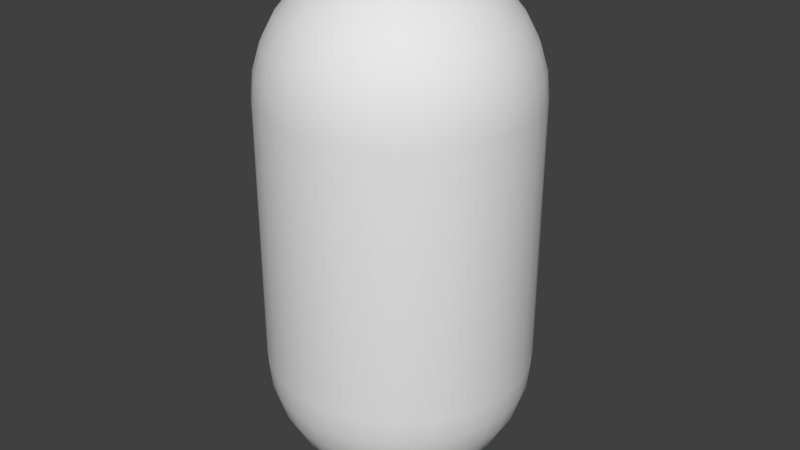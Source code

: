 # Source: capsule.blend  (saved by Blender 2.74.0; exported with 4.5.12 LTS)
import bpy
from mathutils import Matrix  # noqa: F401  (used for matrix-valued properties, if any)

bpy.ops.wm.read_factory_settings(use_empty=True)
scene = bpy.context.scene
scene.name = 'Scene'

# ---- collections
col_collection_1 = bpy.data.collections.new('Collection 1'); scene.collection.children.link(col_collection_1)

# ---- world
world_world = bpy.data.worlds.new('World'); scene.world = world_world
world_world.color = (0.05088, 0.05088, 0.05088)
world_world.use_sun_shadow = False
world_world.sun_shadow_jitter_overblur = 0.0
world_world.cycles.sampling_method = 'MANUAL'
world_world.cycles.sample_map_resolution = 256

# ---- meshes
me_sphere = bpy.data.meshes.new('Sphere')
me_sphere.from_pydata([(-1.0, 0.0, -1.0), (-0.9808, 0.0, -1.195), (-0.9239, 0.0, -1.383), (-0.8315, 0.0, -1.556), (-0.7071, 0.0, -1.707), (-0.5556, 0.0, -1.831), (-0.3827, 0.0, -1.924), (-0.1951, 0.0, -1.981), (-0.9808, 0.1951, -1.0), (-0.9619, 0.1913, -1.195), (-0.9061, 0.1802, -1.383), (-0.8155, 0.1622, -1.556), (-0.6935, 0.1379, -1.707), (-0.5449, 0.1084, -1.831), (-0.3753, 0.07466, -1.924), (-0.1913, 0.03806, -1.981), (-0.9239, 0.3827, -1.0), (-0.9061, 0.3753, -1.195), (-0.8536, 0.3536, -1.383), (-0.7682, 0.3182, -1.556), (-0.6533, 0.2706, -1.707), (-0.5133, 0.2126, -1.831), (-0.3536, 0.1464, -1.924), (-0.1802, 0.07466, -1.981), (-0.8315, 0.5556, -1.0), (-0.8155, 0.5449, -1.195), (-0.7682, 0.5133, -1.383), (-0.6913, 0.4619, -1.556), (-0.5879, 0.3928, -1.707), (-0.4619, 0.3087, -1.831), (-0.3182, 0.2126, -1.924), (-0.1622, 0.1084, -1.981), (-0.7071, 0.7071, -1.0), (-0.6935, 0.6935, -1.195), (-0.6533, 0.6533, -1.383), (-0.5879, 0.5879, -1.556), (-0.5, 0.5, -1.707), (-0.3928, 0.3928, -1.831), (-0.2706, 0.2706, -1.924), (-0.1379, 0.1379, -1.981), (-0.5556, 0.8315, -1.0), (-0.5449, 0.8155, -1.195), (-0.5133, 0.7682, -1.383), (-0.4619, 0.6913, -1.556), (-0.3928, 0.5879, -1.707), (-0.3087, 0.4619, -1.831), (-0.2126, 0.3182, -1.924), (-0.1084, 0.1622, -1.981), (-0.3827, 0.9239, -1.0), (-0.3753, 0.9061, -1.195), (-0.3536, 0.8536, -1.383), (-0.3182, 0.7682, -1.556), (-0.2706, 0.6533, -1.707), (-0.2126, 0.5133, -1.831), (-0.1464, 0.3536, -1.924), (-0.07466, 0.1802, -1.981), (-0.1951, 0.9808, -1.0), (-0.1913, 0.9619, -1.195), (-0.1802, 0.9061, -1.383), (-0.1622, 0.8155, -1.556), (-0.1379, 0.6935, -1.707), (-0.1084, 0.5449, -1.831), (-0.07466, 0.3753, -1.924), (-0.03806, 0.1913, -1.981), (3.788e-07, 1.0, -1.0), (3.937e-07, 0.9808, -1.195), (2.298e-07, 0.9239, -1.383), (3.341e-07, 0.8315, -1.556), (3.192e-07, 0.7071, -1.707), (3.415e-07, 0.5556, -1.831), (3.043e-07, 0.3827, -1.924), (3.08e-07, 0.1951, -1.981), (0.1951, 0.9808, -1.0), (0.1913, 0.9619, -1.195), (0.1802, 0.9061, -1.383), (0.1622, 0.8155, -1.556), (0.138, 0.6935, -1.707), (0.1084, 0.5449, -1.831), (0.07466, 0.3753, -1.924), (0.03806, 0.1913, -1.981), (0.3827, 0.9239, -1.0), (0.3753, 0.9061, -1.195), (0.3536, 0.8536, -1.383), (0.3182, 0.7682, -1.556), (0.2706, 0.6533, -1.707), (0.2126, 0.5133, -1.831), (0.1464, 0.3536, -1.924), (0.07466, 0.1802, -1.981), (0.5556, 0.8315, -1.0), (0.5449, 0.8155, -1.195), (0.5133, 0.7682, -1.383), (0.4619, 0.6913, -1.556), (0.3928, 0.5879, -1.707), (0.3087, 0.4619, -1.831), (0.2126, 0.3182, -1.924), (0.1084, 0.1622, -1.981), (0.7071, 0.7071, -1.0), (0.6935, 0.6935, -1.195), (0.6533, 0.6533, -1.383), (0.5879, 0.5879, -1.556), (0.5, 0.5, -1.707), (0.3928, 0.3928, -1.831), (0.2706, 0.2706, -1.924), (0.138, 0.1379, -1.981), (0.8315, 0.5556, -1.0), (0.8155, 0.5449, -1.195), (0.7682, 0.5133, -1.383), (0.6913, 0.4619, -1.556), (0.5879, 0.3928, -1.707), (0.4619, 0.3087, -1.831), (0.3182, 0.2126, -1.924), (0.1622, 0.1084, -1.981), (0.9239, 0.3827, -1.0), (0.9061, 0.3753, -1.195), (0.8536, 0.3536, -1.383), (0.7682, 0.3182, -1.556), (0.6533, 0.2706, -1.707), (0.5133, 0.2126, -1.831), (0.3536, 0.1464, -1.924), (0.1802, 0.07466, -1.981), (0.9808, 0.1951, -1.0), (0.9619, 0.1913, -1.195), (0.9061, 0.1802, -1.383), (0.8155, 0.1622, -1.556), (0.6935, 0.1379, -1.707), (0.5449, 0.1084, -1.831), (0.3753, 0.07466, -1.924), (0.1913, 0.03806, -1.981), (1.0, -1.003e-07, -1.0), (0.9808, -8.544e-08, -1.195), (0.9239, 6.357e-08, -1.383), (0.8315, -8.544e-08, -1.556), (0.7071, -2.584e-08, -1.707), (0.5556, -1.094e-08, -1.831), (0.3827, 3.964e-09, -1.924), (0.1951, 3.964e-09, -1.981), (0.9808, -0.1951, -1.0), (0.9619, -0.1913, -1.195), (0.9061, -0.1802, -1.383), (0.8155, -0.1622, -1.556), (0.6935, -0.1379, -1.707), (0.5449, -0.1084, -1.831), (0.3753, -0.07466, -1.924), (0.1913, -0.03806, -1.981), (0.9239, -0.3827, -1.0), (0.9061, -0.3753, -1.195), (0.8536, -0.3536, -1.383), (0.7682, -0.3182, -1.556), (0.6533, -0.2706, -1.707), (0.5133, -0.2126, -1.831), (0.3536, -0.1464, -1.924), (0.1802, -0.07466, -1.981), (0.8315, -0.5556, -1.0), (0.8155, -0.5449, -1.195), (0.7682, -0.5133, -1.383), (0.6913, -0.4619, -1.556), (0.5879, -0.3928, -1.707), (0.4619, -0.3087, -1.831), (0.3182, -0.2126, -1.924), (0.1622, -0.1084, -1.981), (0.7071, -0.7071, -1.0), (0.6935, -0.6935, -1.195), (0.6533, -0.6533, -1.383), (0.5879, -0.5879, -1.556), (0.5, -0.5, -1.707), (0.3928, -0.3928, -1.831), (0.2706, -0.2706, -1.924), (0.1379, -0.1379, -1.981), (0.5556, -0.8315, -1.0), (0.5449, -0.8155, -1.195), (0.5133, -0.7682, -1.383), (0.4619, -0.6913, -1.556), (0.3928, -0.5879, -1.707), (0.3087, -0.4619, -1.831), (0.2126, -0.3182, -1.924), (0.1084, -0.1622, -1.981), (3.258e-07, 0.0, -2.0), (0.3827, -0.9239, -1.0), (0.3753, -0.9061, -1.195), (0.3536, -0.8536, -1.383), (0.3182, -0.7682, -1.556), (0.2706, -0.6533, -1.707), (0.2126, -0.5133, -1.831), (0.1464, -0.3536, -1.924), (0.07466, -0.1802, -1.981), (0.1951, -0.9808, -1.0), (0.1913, -0.9619, -1.195), (0.1802, -0.9061, -1.383), (0.1622, -0.8155, -1.556), (0.1379, -0.6935, -1.707), (0.1084, -0.5449, -1.831), (0.07466, -0.3753, -1.924), (0.03806, -0.1913, -1.981), (1.404e-07, -1.0, -1.0), (9.567e-08, -0.9808, -1.195), (3.192e-07, -0.9239, -1.383), (1.404e-07, -0.8315, -1.556), (1.851e-07, -0.7071, -1.707), (2.596e-07, -0.5556, -1.831), (2.521e-07, -0.3827, -1.924), (3.155e-07, -0.1951, -1.981), (-0.1951, -0.9808, -1.0), (-0.1913, -0.9619, -1.195), (-0.1802, -0.9061, -1.383), (-0.1622, -0.8155, -1.556), (-0.1379, -0.6935, -1.707), (-0.1084, -0.5449, -1.831), (-0.07466, -0.3753, -1.924), (-0.03806, -0.1913, -1.981), (-0.3827, -0.9239, -1.0), (-0.3753, -0.9061, -1.195), (-0.3536, -0.8536, -1.383), (-0.3182, -0.7682, -1.556), (-0.2706, -0.6533, -1.707), (-0.2126, -0.5133, -1.831), (-0.1464, -0.3536, -1.924), (-0.07466, -0.1802, -1.981), (-0.5556, -0.8315, -1.0), (-0.5449, -0.8155, -1.195), (-0.5133, -0.7682, -1.383), (-0.4619, -0.6913, -1.556), (-0.3928, -0.5879, -1.707), (-0.3087, -0.4619, -1.831), (-0.2126, -0.3182, -1.924), (-0.1084, -0.1622, -1.981), (-0.7071, -0.7071, -1.0), (-0.6935, -0.6935, -1.195), (-0.6533, -0.6533, -1.383), (-0.5879, -0.5879, -1.556), (-0.5, -0.5, -1.707), (-0.3928, -0.3928, -1.831), (-0.2706, -0.2706, -1.924), (-0.1379, -0.1379, -1.981), (-0.8315, -0.5556, -1.0), (-0.8155, -0.5449, -1.195), (-0.7682, -0.5133, -1.383), (-0.6913, -0.4619, -1.556), (-0.5879, -0.3928, -1.707), (-0.4619, -0.3087, -1.831), (-0.3182, -0.2126, -1.924), (-0.1622, -0.1084, -1.981), (-0.9239, -0.3827, -1.0), (-0.9061, -0.3753, -1.195), (-0.8536, -0.3536, -1.383), (-0.7682, -0.3182, -1.556), (-0.6533, -0.2706, -1.707), (-0.5133, -0.2126, -1.831), (-0.3536, -0.1464, -1.924), (-0.1802, -0.07466, -1.981), (-0.9808, -0.1951, -1.0), (-0.9619, -0.1913, -1.195), (-0.9061, -0.1802, -1.383), (-0.8155, -0.1622, -1.556), (-0.6935, -0.1379, -1.707), (-0.5449, -0.1084, -1.831), (-0.3753, -0.07466, -1.924), (-0.1913, -0.03806, -1.981), (-0.1951, -2.94e-07, 1.981), (-0.3827, -2.94e-07, 1.924), (-0.5556, -2.94e-07, 1.831), (-0.7071, -2.94e-07, 1.707), (-0.8315, -2.94e-07, 1.556), (-0.9239, -2.94e-07, 1.383), (-0.9808, -2.94e-07, 1.195), (-1.0, -2.94e-07, 1.0), (-0.1913, 0.03806, 1.981), (-0.3753, 0.07466, 1.924), (-0.5449, 0.1084, 1.831), (-0.6935, 0.1379, 1.707), (-0.8155, 0.1622, 1.556), (-0.9061, 0.1802, 1.383), (-0.9619, 0.1913, 1.195), (-0.9808, 0.1951, 1.0), (-0.1802, 0.07466, 1.981), (-0.3536, 0.1464, 1.924), (-0.5133, 0.2126, 1.831), (-0.6533, 0.2706, 1.707), (-0.7682, 0.3182, 1.556), (-0.8536, 0.3536, 1.383), (-0.9061, 0.3753, 1.195), (-0.9239, 0.3827, 1.0), (-0.1622, 0.1084, 1.981), (-0.3182, 0.2126, 1.924), (-0.4619, 0.3087, 1.831), (-0.5879, 0.3928, 1.707), (-0.6913, 0.4619, 1.556), (-0.7682, 0.5133, 1.383), (-0.8155, 0.5449, 1.195), (-0.8315, 0.5556, 1.0), (-0.1379, 0.1379, 1.981), (-0.2706, 0.2706, 1.924), (-0.3928, 0.3928, 1.831), (-0.5, 0.5, 1.707), (-0.5879, 0.5879, 1.556), (-0.6533, 0.6533, 1.383), (-0.6935, 0.6935, 1.195), (-0.7071, 0.7071, 1.0), (-0.1084, 0.1622, 1.981), (-0.2126, 0.3182, 1.924), (-0.3087, 0.4619, 1.831), (-0.3928, 0.5879, 1.707), (-0.4619, 0.6913, 1.556), (-0.5133, 0.7682, 1.383), (-0.5449, 0.8155, 1.195), (-0.5556, 0.8315, 1.0), (-0.07466, 0.1802, 1.981), (-0.1464, 0.3536, 1.924), (-0.2126, 0.5133, 1.831), (-0.2706, 0.6533, 1.707), (-0.3182, 0.7682, 1.556), (-0.3536, 0.8536, 1.383), (-0.3753, 0.9061, 1.195), (-0.3827, 0.9239, 1.0), (-0.03806, 0.1913, 1.981), (-0.07466, 0.3753, 1.924), (-0.1084, 0.5449, 1.831), (-0.1379, 0.6935, 1.707), (-0.1622, 0.8155, 1.556), (-0.1802, 0.9061, 1.383), (-0.1913, 0.9619, 1.195), (-0.1951, 0.9808, 1.0), (2.073e-07, 0.1951, 1.981), (1.999e-07, 0.3827, 1.924), (1.924e-07, 0.5556, 1.831), (1.999e-07, 0.7071, 1.707), (2.148e-07, 0.8315, 1.556), (1.552e-07, 0.9239, 1.383), (2.744e-07, 0.9808, 1.195), (2.595e-07, 1.0, 1.0), (0.03806, 0.1913, 1.981), (0.07466, 0.3753, 1.924), (0.1084, 0.5449, 1.831), (0.1379, 0.6935, 1.707), (0.1622, 0.8155, 1.556), (0.1802, 0.9061, 1.383), (0.1913, 0.9619, 1.195), (0.1951, 0.9808, 1.0), (0.07466, 0.1802, 1.981), (0.1464, 0.3536, 1.924), (0.2126, 0.5133, 1.831), (0.2706, 0.6533, 1.707), (0.3182, 0.7682, 1.556), (0.3536, 0.8536, 1.383), (0.3753, 0.9061, 1.195), (0.3827, 0.9239, 1.0), (0.1084, 0.1622, 1.981), (0.2126, 0.3182, 1.924), (0.3087, 0.4619, 1.831), (0.3928, 0.5879, 1.707), (0.4619, 0.6913, 1.556), (0.5133, 0.7682, 1.383), (0.5449, 0.8155, 1.195), (0.5556, 0.8315, 1.0), (0.138, 0.1379, 1.981), (0.2706, 0.2706, 1.924), (0.3928, 0.3928, 1.831), (0.5, 0.5, 1.707), (0.5879, 0.5879, 1.556), (0.6533, 0.6533, 1.383), (0.6935, 0.6935, 1.195), (0.7071, 0.7071, 1.0), (0.1622, 0.1084, 1.981), (0.3182, 0.2126, 1.924), (0.4619, 0.3087, 1.831), (0.5879, 0.3928, 1.707), (0.6913, 0.4619, 1.556), (0.7682, 0.5133, 1.383), (0.8155, 0.5449, 1.195), (0.8315, 0.5556, 1.0), (0.1802, 0.07466, 1.981), (0.3536, 0.1464, 1.924), (0.5133, 0.2126, 1.831), (0.6533, 0.2706, 1.707), (0.7682, 0.3182, 1.556), (0.8536, 0.3536, 1.383), (0.9061, 0.3753, 1.195), (0.9239, 0.3827, 1.0), (0.1913, 0.03806, 1.981), (0.3753, 0.07466, 1.924), (0.5449, 0.1084, 1.831), (0.6935, 0.1379, 1.707), (0.8155, 0.1622, 1.556), (0.9061, 0.1802, 1.383), (0.9619, 0.1913, 1.195), (0.9808, 0.1951, 1.0), (0.1951, -3.012e-07, 1.981), (0.3827, -2.528e-07, 1.924), (0.5556, -2.677e-07, 1.831), (0.7071, -3.198e-07, 1.707), (0.8315, -3.794e-07, 1.556), (0.9239, -2.304e-07, 1.383), (0.9808, -3.794e-07, 1.195), (1.0, -3.943e-07, 1.0), (0.1913, -0.03806, 1.981), (0.3753, -0.07466, 1.924), (0.5449, -0.1084, 1.831), (0.6935, -0.138, 1.707), (0.8155, -0.1622, 1.556), (0.9061, -0.1802, 1.383), (0.9619, -0.1913, 1.195), (0.9808, -0.1951, 1.0), (0.1802, -0.07466, 1.981), (0.3536, -0.1464, 1.924), (0.5133, -0.2126, 1.831), (0.6533, -0.2706, 1.707), (0.7682, -0.3182, 1.556), (0.8536, -0.3536, 1.383), (0.9061, -0.3753, 1.195), (0.9239, -0.3827, 1.0), (0.1622, -0.1084, 1.981), (0.3182, -0.2126, 1.924), (0.4619, -0.3087, 1.831), (0.5879, -0.3928, 1.707), (0.6913, -0.4619, 1.556), (0.7682, -0.5133, 1.383), (0.8155, -0.5449, 1.195), (0.8315, -0.5556, 1.0), (0.138, -0.138, 1.981), (0.2706, -0.2706, 1.924), (0.3928, -0.3928, 1.831), (0.5, -0.5, 1.707), (0.5879, -0.5879, 1.556), (0.6533, -0.6533, 1.383), (0.6935, -0.6935, 1.195), (0.7071, -0.7071, 1.0), (0.1084, -0.1622, 1.981), (0.2126, -0.3182, 1.924), (0.3087, -0.4619, 1.831), (0.3928, -0.5879, 1.707), (0.4619, -0.6913, 1.556), (0.5133, -0.7682, 1.383), (0.5449, -0.8155, 1.195), (0.5556, -0.8315, 1.0), (0.07466, -0.1802, 1.981), (0.1464, -0.3536, 1.924), (0.2126, -0.5133, 1.831), (0.2706, -0.6533, 1.707), (0.3182, -0.7682, 1.556), (0.3536, -0.8536, 1.383), (0.3753, -0.9061, 1.195), (0.3827, -0.9239, 1.0), (0.03806, -0.1913, 1.981), (0.07466, -0.3753, 1.924), (0.1084, -0.5449, 1.831), (0.1379, -0.6935, 1.707), (0.1622, -0.8155, 1.556), (0.1802, -0.9061, 1.383), (0.1913, -0.9619, 1.195), (0.1951, -0.9808, 1.0), (1.924e-07, -0.1951, 1.981), (1.626e-07, -0.3827, 1.924), (1.626e-07, -0.5556, 1.831), (6.575e-08, -0.7071, 1.707), (2.105e-08, -0.8315, 1.556), (1.999e-07, -0.9239, 1.383), (-2.365e-08, -0.9808, 1.195), (2.105e-08, -1.0, 1.0), (-0.03806, -0.1913, 1.981), (-0.07466, -0.3753, 1.924), (-0.1084, -0.5449, 1.831), (-0.1379, -0.6935, 1.707), (-0.1622, -0.8155, 1.556), (-0.1802, -0.9061, 1.383), (-0.1913, -0.9619, 1.195), (-0.1951, -0.9808, 1.0), (-0.07466, -0.1802, 1.981), (-0.1464, -0.3536, 1.924), (-0.2126, -0.5133, 1.831), (-0.2706, -0.6533, 1.707), (-0.3182, -0.7682, 1.556), (-0.3536, -0.8536, 1.383), (-0.3753, -0.9061, 1.195), (-0.3827, -0.9239, 1.0), (-0.1084, -0.1622, 1.981), (-0.2126, -0.3182, 1.924), (-0.3087, -0.4619, 1.831), (-0.3928, -0.5879, 1.707), (-0.4619, -0.6913, 1.556), (-0.5133, -0.7682, 1.383), (-0.5449, -0.8155, 1.195), (-0.5556, -0.8315, 1.0), (-0.1379, -0.138, 1.981), (-0.2706, -0.2706, 1.924), (-0.3928, -0.3928, 1.831), (-0.5, -0.5, 1.707), (-0.5879, -0.5879, 1.556), (-0.6533, -0.6533, 1.383), (-0.6935, -0.6935, 1.195), (-0.7071, -0.7071, 1.0), (-0.1622, -0.1084, 1.981), (-0.3182, -0.2126, 1.924), (-0.4619, -0.3087, 1.831), (-0.5879, -0.3928, 1.707), (-0.6913, -0.4619, 1.556), (-0.7682, -0.5133, 1.383), (-0.8155, -0.5449, 1.195), (-0.8315, -0.5556, 1.0), (-9.452e-08, -4.187e-07, 2.0), (-0.1802, -0.07466, 1.981), (-0.3536, -0.1464, 1.924), (-0.5133, -0.2126, 1.831), (-0.6533, -0.2706, 1.707), (-0.7682, -0.3182, 1.556), (-0.8536, -0.3536, 1.383), (-0.9061, -0.3753, 1.195), (-0.9239, -0.3827, 1.0), (-0.1913, -0.03806, 1.981), (-0.3753, -0.07466, 1.924), (-0.5449, -0.1084, 1.831), (-0.6935, -0.1379, 1.707), (-0.8155, -0.1622, 1.556), (-0.9061, -0.1802, 1.383), (-0.9619, -0.1913, 1.195), (-0.9808, -0.1951, 1.0)], [], [(7, 6, 14, 15), (5, 4, 12, 13), (3, 2, 10, 11), (1, 0, 8, 9), (6, 5, 13, 14), (4, 3, 11, 12), (2, 1, 9, 10), (10, 9, 17, 18), (15, 14, 22, 23), (13, 12, 20, 21), (11, 10, 18, 19), (9, 8, 16, 17), (14, 13, 21, 22), (12, 11, 19, 20), (18, 17, 25, 26), (23, 22, 30, 31), (21, 20, 28, 29), (19, 18, 26, 27), (17, 16, 24, 25), (22, 21, 29, 30), (20, 19, 27, 28), (26, 25, 33, 34), (31, 30, 38, 39), (29, 28, 36, 37), (27, 26, 34, 35), (25, 24, 32, 33), (30, 29, 37, 38), (28, 27, 35, 36), (34, 33, 41, 42), (39, 38, 46, 47), (37, 36, 44, 45), (35, 34, 42, 43), (33, 32, 40, 41), (38, 37, 45, 46), (36, 35, 43, 44), (42, 41, 49, 50), (47, 46, 54, 55), (45, 44, 52, 53), (43, 42, 50, 51), (41, 40, 48, 49), (46, 45, 53, 54), (44, 43, 51, 52), (50, 49, 57, 58), (55, 54, 62, 63), (53, 52, 60, 61), (51, 50, 58, 59), (49, 48, 56, 57), (54, 53, 61, 62), (52, 51, 59, 60), (58, 57, 65, 66), (63, 62, 70, 71), (61, 60, 68, 69), (59, 58, 66, 67), (57, 56, 64, 65), (62, 61, 69, 70), (60, 59, 67, 68), (66, 65, 73, 74), (71, 70, 78, 79), (69, 68, 76, 77), (67, 66, 74, 75), (65, 64, 72, 73), (70, 69, 77, 78), (68, 67, 75, 76), (74, 73, 81, 82), (79, 78, 86, 87), (77, 76, 84, 85), (75, 74, 82, 83), (73, 72, 80, 81), (78, 77, 85, 86), (76, 75, 83, 84), (82, 81, 89, 90), (87, 86, 94, 95), (85, 84, 92, 93), (83, 82, 90, 91), (81, 80, 88, 89), (86, 85, 93, 94), (84, 83, 91, 92), (90, 89, 97, 98), (95, 94, 102, 103), (93, 92, 100, 101), (91, 90, 98, 99), (89, 88, 96, 97), (94, 93, 101, 102), (92, 91, 99, 100), (98, 97, 105, 106), (103, 102, 110, 111), (101, 100, 108, 109), (99, 98, 106, 107), (97, 96, 104, 105), (102, 101, 109, 110), (100, 99, 107, 108), (106, 105, 113, 114), (111, 110, 118, 119), (109, 108, 116, 117), (107, 106, 114, 115), (105, 104, 112, 113), (110, 109, 117, 118), (108, 107, 115, 116), (114, 113, 121, 122), (119, 118, 126, 127), (117, 116, 124, 125), (115, 114, 122, 123), (113, 112, 120, 121), (118, 117, 125, 126), (116, 115, 123, 124), (122, 121, 129, 130), (127, 126, 134, 135), (125, 124, 132, 133), (123, 122, 130, 131), (121, 120, 128, 129), (126, 125, 133, 134), (124, 123, 131, 132), (130, 129, 137, 138), (135, 134, 142, 143), (133, 132, 140, 141), (131, 130, 138, 139), (129, 128, 136, 137), (134, 133, 141, 142), (132, 131, 139, 140), (138, 137, 145, 146), (143, 142, 150, 151), (141, 140, 148, 149), (139, 138, 146, 147), (137, 136, 144, 145), (142, 141, 149, 150), (140, 139, 147, 148), (146, 145, 153, 154), (151, 150, 158, 159), (149, 148, 156, 157), (147, 146, 154, 155), (145, 144, 152, 153), (150, 149, 157, 158), (148, 147, 155, 156), (154, 153, 161, 162), (159, 158, 166, 167), (157, 156, 164, 165), (155, 154, 162, 163), (153, 152, 160, 161), (158, 157, 165, 166), (156, 155, 163, 164), (162, 161, 169, 170), (167, 166, 174, 175), (165, 164, 172, 173), (163, 162, 170, 171), (161, 160, 168, 169), (166, 165, 173, 174), (164, 163, 171, 172), (170, 169, 178, 179), (175, 174, 183, 184), (173, 172, 181, 182), (171, 170, 179, 180), (169, 168, 177, 178), (174, 173, 182, 183), (172, 171, 180, 181), (179, 178, 186, 187), (184, 183, 191, 192), (182, 181, 189, 190), (180, 179, 187, 188), (178, 177, 185, 186), (183, 182, 190, 191), (181, 180, 188, 189), (187, 186, 194, 195), (192, 191, 199, 200), (190, 189, 197, 198), (188, 187, 195, 196), (186, 185, 193, 194), (191, 190, 198, 199), (189, 188, 196, 197), (195, 194, 202, 203), (200, 199, 207, 208), (198, 197, 205, 206), (196, 195, 203, 204), (194, 193, 201, 202), (199, 198, 206, 207), (197, 196, 204, 205), (203, 202, 210, 211), (208, 207, 215, 216), (206, 205, 213, 214), (204, 203, 211, 212), (202, 201, 209, 210), (207, 206, 214, 215), (205, 204, 212, 213), (211, 210, 218, 219), (216, 215, 223, 224), (214, 213, 221, 222), (212, 211, 219, 220), (210, 209, 217, 218), (215, 214, 222, 223), (213, 212, 220, 221), (219, 218, 226, 227), (224, 223, 231, 232), (222, 221, 229, 230), (220, 219, 227, 228), (218, 217, 225, 226), (223, 222, 230, 231), (221, 220, 228, 229), (227, 226, 234, 235), (232, 231, 239, 240), (230, 229, 237, 238), (228, 227, 235, 236), (226, 225, 233, 234), (231, 230, 238, 239), (229, 228, 236, 237), (235, 234, 242, 243), (240, 239, 247, 248), (238, 237, 245, 246), (236, 235, 243, 244), (234, 233, 241, 242), (239, 238, 246, 247), (237, 236, 244, 245), (243, 242, 250, 251), (248, 247, 255, 256), (246, 245, 253, 254), (244, 243, 251, 252), (242, 241, 249, 250), (247, 246, 254, 255), (245, 244, 252, 253), (176, 7, 15), (176, 15, 23), (176, 23, 31), (176, 31, 39), (176, 39, 47), (176, 47, 55), (176, 55, 63), (176, 63, 71), (96, 88, 352, 360), (176, 71, 79), (209, 201, 464, 472), (176, 79, 87), (48, 40, 304, 312), (176, 87, 95), (136, 128, 392, 400), (176, 95, 103), (88, 80, 344, 352), (176, 103, 111), (201, 193, 456, 464), (176, 111, 119), (128, 120, 384, 392), (176, 119, 127), (40, 32, 296, 304), (176, 127, 135), (80, 72, 336, 344), (176, 135, 143), (193, 185, 448, 456), (176, 143, 151), (120, 112, 376, 384), (176, 151, 159), (32, 24, 288, 296), (176, 159, 167), (233, 225, 488, 496), (176, 167, 175), (72, 64, 328, 336), (176, 175, 184), (160, 152, 416, 424), (176, 184, 192), (185, 177, 440, 448), (176, 192, 200), (112, 104, 368, 376), (176, 200, 208), (24, 16, 280, 288), (176, 208, 216), (225, 217, 480, 488), (176, 216, 224), (249, 241, 505, 513), (176, 224, 232), (0, 249, 513, 264), (176, 232, 240), (64, 56, 320, 328), (176, 240, 248), (152, 144, 408, 416), (176, 248, 256), (177, 168, 432, 440), (251, 250, 1, 2), (104, 96, 360, 368), (16, 8, 272, 280), (217, 209, 472, 480), (256, 255, 6, 7), (241, 233, 496, 505), (254, 253, 4, 5), (252, 251, 2, 3), (250, 249, 0, 1), (56, 48, 312, 320), (8, 0, 264, 272), (176, 256, 7), (144, 136, 400, 408), (255, 254, 5, 6), (168, 160, 424, 432), (253, 252, 3, 4), (260, 259, 267, 268), (258, 257, 265, 266), (263, 262, 270, 271), (261, 260, 268, 269), (259, 258, 266, 267), (264, 263, 271, 272), (262, 261, 269, 270), (272, 271, 279, 280), (270, 269, 277, 278), (268, 267, 275, 276), (266, 265, 273, 274), (271, 270, 278, 279), (269, 268, 276, 277), (267, 266, 274, 275), (280, 279, 287, 288), (278, 277, 285, 286), (276, 275, 283, 284), (274, 273, 281, 282), (279, 278, 286, 287), (277, 276, 284, 285), (275, 274, 282, 283), (288, 287, 295, 296), (286, 285, 293, 294), (284, 283, 291, 292), (282, 281, 289, 290), (287, 286, 294, 295), (285, 284, 292, 293), (283, 282, 290, 291), (296, 295, 303, 304), (294, 293, 301, 302), (292, 291, 299, 300), (290, 289, 297, 298), (295, 294, 302, 303), (293, 292, 300, 301), (291, 290, 298, 299), (304, 303, 311, 312), (302, 301, 309, 310), (300, 299, 307, 308), (298, 297, 305, 306), (303, 302, 310, 311), (301, 300, 308, 309), (299, 298, 306, 307), (312, 311, 319, 320), (310, 309, 317, 318), (308, 307, 315, 316), (306, 305, 313, 314), (311, 310, 318, 319), (309, 308, 316, 317), (307, 306, 314, 315), (320, 319, 327, 328), (318, 317, 325, 326), (316, 315, 323, 324), (314, 313, 321, 322), (319, 318, 326, 327), (317, 316, 324, 325), (315, 314, 322, 323), (328, 327, 335, 336), (326, 325, 333, 334), (324, 323, 331, 332), (322, 321, 329, 330), (327, 326, 334, 335), (325, 324, 332, 333), (323, 322, 330, 331), (336, 335, 343, 344), (334, 333, 341, 342), (332, 331, 339, 340), (330, 329, 337, 338), (335, 334, 342, 343), (333, 332, 340, 341), (331, 330, 338, 339), (344, 343, 351, 352), (342, 341, 349, 350), (340, 339, 347, 348), (338, 337, 345, 346), (343, 342, 350, 351), (341, 340, 348, 349), (339, 338, 346, 347), (352, 351, 359, 360), (350, 349, 357, 358), (348, 347, 355, 356), (346, 345, 353, 354), (351, 350, 358, 359), (349, 348, 356, 357), (347, 346, 354, 355), (360, 359, 367, 368), (358, 357, 365, 366), (356, 355, 363, 364), (354, 353, 361, 362), (359, 358, 366, 367), (357, 356, 364, 365), (355, 354, 362, 363), (368, 367, 375, 376), (366, 365, 373, 374), (364, 363, 371, 372), (362, 361, 369, 370), (367, 366, 374, 375), (365, 364, 372, 373), (363, 362, 370, 371), (376, 375, 383, 384), (374, 373, 381, 382), (372, 371, 379, 380), (370, 369, 377, 378), (375, 374, 382, 383), (373, 372, 380, 381), (371, 370, 378, 379), (384, 383, 391, 392), (382, 381, 389, 390), (380, 379, 387, 388), (378, 377, 385, 386), (383, 382, 390, 391), (381, 380, 388, 389), (379, 378, 386, 387), (392, 391, 399, 400), (390, 389, 397, 398), (388, 387, 395, 396), (386, 385, 393, 394), (391, 390, 398, 399), (389, 388, 396, 397), (387, 386, 394, 395), (400, 399, 407, 408), (398, 397, 405, 406), (396, 395, 403, 404), (394, 393, 401, 402), (399, 398, 406, 407), (397, 396, 404, 405), (395, 394, 402, 403), (408, 407, 415, 416), (406, 405, 413, 414), (404, 403, 411, 412), (402, 401, 409, 410), (407, 406, 414, 415), (405, 404, 412, 413), (403, 402, 410, 411), (416, 415, 423, 424), (414, 413, 421, 422), (412, 411, 419, 420), (410, 409, 417, 418), (415, 414, 422, 423), (413, 412, 420, 421), (411, 410, 418, 419), (424, 423, 431, 432), (422, 421, 429, 430), (420, 419, 427, 428), (418, 417, 425, 426), (423, 422, 430, 431), (421, 420, 428, 429), (419, 418, 426, 427), (432, 431, 439, 440), (430, 429, 437, 438), (428, 427, 435, 436), (426, 425, 433, 434), (431, 430, 438, 439), (429, 428, 436, 437), (427, 426, 434, 435), (440, 439, 447, 448), (438, 437, 445, 446), (436, 435, 443, 444), (434, 433, 441, 442), (439, 438, 446, 447), (437, 436, 444, 445), (435, 434, 442, 443), (448, 447, 455, 456), (446, 445, 453, 454), (444, 443, 451, 452), (442, 441, 449, 450), (447, 446, 454, 455), (445, 444, 452, 453), (443, 442, 450, 451), (456, 455, 463, 464), (454, 453, 461, 462), (452, 451, 459, 460), (450, 449, 457, 458), (455, 454, 462, 463), (453, 452, 460, 461), (451, 450, 458, 459), (464, 463, 471, 472), (462, 461, 469, 470), (460, 459, 467, 468), (458, 457, 465, 466), (463, 462, 470, 471), (461, 460, 468, 469), (459, 458, 466, 467), (472, 471, 479, 480), (470, 469, 477, 478), (468, 467, 475, 476), (466, 465, 473, 474), (471, 470, 478, 479), (469, 468, 476, 477), (467, 466, 474, 475), (480, 479, 487, 488), (478, 477, 485, 486), (476, 475, 483, 484), (474, 473, 481, 482), (479, 478, 486, 487), (477, 476, 484, 485), (475, 474, 482, 483), (488, 487, 495, 496), (486, 485, 493, 494), (484, 483, 491, 492), (482, 481, 489, 490), (487, 486, 494, 495), (485, 484, 492, 493), (483, 482, 490, 491), (496, 495, 504, 505), (494, 493, 502, 503), (492, 491, 500, 501), (490, 489, 498, 499), (495, 494, 503, 504), (493, 492, 501, 502), (491, 490, 499, 500), (505, 504, 512, 513), (503, 502, 510, 511), (501, 500, 508, 509), (499, 498, 506, 507), (504, 503, 511, 512), (502, 501, 509, 510), (500, 499, 507, 508), (257, 497, 265), (265, 497, 273), (273, 497, 281), (281, 497, 289), (289, 497, 297), (297, 497, 305), (305, 497, 313), (313, 497, 321), (321, 497, 329), (329, 497, 337), (337, 497, 345), (345, 497, 353), (353, 497, 361), (361, 497, 369), (369, 497, 377), (377, 497, 385), (385, 497, 393), (393, 497, 401), (401, 497, 409), (409, 497, 417), (417, 497, 425), (425, 497, 433), (433, 497, 441), (441, 497, 449), (449, 497, 457), (457, 497, 465), (465, 497, 473), (473, 497, 481), (481, 497, 489), (489, 497, 498), (498, 497, 506), (513, 512, 263, 264), (511, 510, 261, 262), (509, 508, 259, 260), (507, 506, 257, 258), (512, 511, 262, 263), (510, 509, 260, 261), (508, 507, 258, 259), (506, 497, 257)])
me_sphere.polygons.foreach_set('use_smooth', [True] * 544)
_uv = me_sphere.uv_layers.new(name='UVMap')
_uv.uv.foreach_set('vector', [0.2037, 0.5413, 0.1812, 0.5391, 0.1829, 0.5304, 0.2046, 0.537, 0.1579, 0.5367, 0.1331, 0.5342, 0.1367, 0.5162, 0.1605, 0.5236, 0.1062, 0.5313, 0.07599, 0.5281, 0.08194, 0.499, 0.1108, 0.5081, 0.04141, 0.5243, 0.000407, 0.5198, 0.009593, 0.476, 0.04883, 0.4884, 0.1812, 0.5391, 0.1579, 0.5367, 0.1605, 0.5236, 0.1829, 0.5304, 0.1331, 0.5342, 0.1062, 0.5313, 0.1108, 0.5081, 0.1367, 0.5162, 0.07599, 0.5281, 0.04141, 0.5243, 0.04883, 0.4884, 0.08194, 0.499, 0.08194, 0.499, 0.04883, 0.4884, 0.06316, 0.4548, 0.09349, 0.4716, 0.2046, 0.537, 0.1829, 0.5304, 0.1863, 0.5223, 0.2062, 0.5329, 0.1605, 0.5236, 0.1367, 0.5162, 0.1437, 0.4993, 0.1656, 0.5112, 0.1108, 0.5081, 0.08194, 0.499, 0.09349, 0.4716, 0.12, 0.4863, 0.04883, 0.4884, 0.009593, 0.476, 0.02723, 0.4349, 0.06316, 0.4548, 0.1829, 0.5304, 0.1605, 0.5236, 0.1656, 0.5112, 0.1863, 0.5223, 0.1367, 0.5162, 0.1108, 0.5081, 0.12, 0.4863, 0.1437, 0.4993, 0.09349, 0.4716, 0.06316, 0.4548, 0.08377, 0.4247, 0.1102, 0.4472, 0.2062, 0.5329, 0.1863, 0.5223, 0.1912, 0.515, 0.2086, 0.5293, 0.1656, 0.5112, 0.1437, 0.4993, 0.154, 0.4841, 0.1731, 0.5, 0.12, 0.4863, 0.09349, 0.4716, 0.1102, 0.4472, 0.1332, 0.4667, 0.06316, 0.4548, 0.02723, 0.4349, 0.05255, 0.3982, 0.08377, 0.4247, 0.1863, 0.5223, 0.1656, 0.5112, 0.1731, 0.5, 0.1912, 0.515, 0.1437, 0.4993, 0.12, 0.4863, 0.1332, 0.4667, 0.154, 0.4841, 0.1102, 0.4472, 0.08377, 0.4247, 0.1098, 0.3993, 0.1313, 0.4265, 0.2086, 0.5293, 0.1912, 0.515, 0.1974, 0.5087, 0.2117, 0.5262, 0.1731, 0.5, 0.154, 0.4841, 0.1669, 0.4712, 0.1826, 0.4905, 0.1332, 0.4667, 0.1102, 0.4472, 0.1313, 0.4265, 0.15, 0.4501, 0.08377, 0.4247, 0.05255, 0.3982, 0.08448, 0.3673, 0.1098, 0.3993, 0.1912, 0.515, 0.1731, 0.5, 0.1826, 0.4905, 0.1974, 0.5087, 0.154, 0.4841, 0.1332, 0.4667, 0.15, 0.4501, 0.1669, 0.4712, 0.1313, 0.4265, 0.1098, 0.3993, 0.1403, 0.3796, 0.156, 0.4103, 0.2117, 0.5262, 0.1974, 0.5087, 0.2047, 0.5038, 0.2153, 0.5237, 0.1826, 0.4905, 0.1669, 0.4712, 0.1822, 0.4611, 0.1937, 0.4831, 0.15, 0.4501, 0.1313, 0.4265, 0.156, 0.4103, 0.1698, 0.4371, 0.1098, 0.3993, 0.08448, 0.3673, 0.1217, 0.3433, 0.1403, 0.3796, 0.1974, 0.5087, 0.1826, 0.4905, 0.1937, 0.4831, 0.2047, 0.5038, 0.1669, 0.4712, 0.15, 0.4501, 0.1698, 0.4371, 0.1822, 0.4611, 0.156, 0.4103, 0.1403, 0.3796, 0.174, 0.3662, 0.1833, 0.3993, 0.2153, 0.5237, 0.2047, 0.5038, 0.2128, 0.5004, 0.2194, 0.522, 0.1937, 0.4831, 0.1822, 0.4611, 0.1991, 0.4542, 0.2061, 0.478, 0.1698, 0.4371, 0.156, 0.4103, 0.1833, 0.3993, 0.1916, 0.4282, 0.1403, 0.3796, 0.1217, 0.3433, 0.1629, 0.327, 0.174, 0.3662, 0.2047, 0.5038, 0.1937, 0.4831, 0.2061, 0.478, 0.2128, 0.5004, 0.1822, 0.4611, 0.1698, 0.4371, 0.1916, 0.4282, 0.1991, 0.4542, 0.1833, 0.3993, 0.174, 0.3662, 0.2095, 0.3596, 0.2123, 0.3939, 0.2194, 0.522, 0.2128, 0.5004, 0.2214, 0.4987, 0.2237, 0.5212, 0.2061, 0.478, 0.1991, 0.4542, 0.217, 0.4507, 0.2192, 0.4754, 0.1916, 0.4282, 0.1833, 0.3993, 0.2123, 0.3939, 0.2147, 0.4238, 0.174, 0.3662, 0.1629, 0.327, 0.2063, 0.3192, 0.2095, 0.3596, 0.2128, 0.5004, 0.2061, 0.478, 0.2192, 0.4754, 0.2214, 0.4987, 0.1991, 0.4542, 0.1916, 0.4282, 0.2147, 0.4238, 0.217, 0.4507, 0.2123, 0.3939, 0.2095, 0.3596, 0.2456, 0.3601, 0.2416, 0.3942, 0.2237, 0.5212, 0.2214, 0.4987, 0.2302, 0.4987, 0.228, 0.5212, 0.2192, 0.4754, 0.217, 0.4507, 0.2353, 0.4508, 0.2326, 0.4754, 0.2147, 0.4238, 0.2123, 0.3939, 0.2416, 0.3942, 0.2382, 0.424, 0.2095, 0.3596, 0.2063, 0.3192, 0.2503, 0.3199, 0.2456, 0.3601, 0.2214, 0.4987, 0.2192, 0.4754, 0.2326, 0.4754, 0.2302, 0.4987, 0.217, 0.4507, 0.2147, 0.4238, 0.2382, 0.424, 0.2353, 0.4508, 0.2416, 0.3942, 0.2456, 0.3601, 0.2809, 0.3676, 0.2704, 0.4002, 0.228, 0.5212, 0.2302, 0.4987, 0.2389, 0.5004, 0.2323, 0.522, 0.2326, 0.4754, 0.2353, 0.4508, 0.2531, 0.4544, 0.2457, 0.478, 0.2382, 0.424, 0.2416, 0.3942, 0.2704, 0.4002, 0.2612, 0.4287, 0.2456, 0.3601, 0.2503, 0.3199, 0.2933, 0.3292, 0.2809, 0.3676, 0.2302, 0.4987, 0.2326, 0.4754, 0.2457, 0.478, 0.2389, 0.5004, 0.2353, 0.4508, 0.2382, 0.424, 0.2612, 0.4287, 0.2531, 0.4544, 0.2704, 0.4002, 0.2809, 0.3676, 0.3139, 0.3818, 0.2973, 0.4117, 0.2323, 0.522, 0.2389, 0.5004, 0.247, 0.5037, 0.2364, 0.5236, 0.2457, 0.478, 0.2531, 0.4544, 0.2699, 0.4614, 0.2581, 0.4832, 0.2612, 0.4287, 0.2704, 0.4002, 0.2973, 0.4117, 0.2829, 0.4378, 0.2809, 0.3676, 0.2933, 0.3292, 0.3335, 0.3465, 0.3139, 0.3818, 0.2389, 0.5004, 0.2457, 0.478, 0.2581, 0.4832, 0.247, 0.5037, 0.2531, 0.4544, 0.2612, 0.4287, 0.2829, 0.4378, 0.2699, 0.4614, 0.2973, 0.4117, 0.3139, 0.3818, 0.3435, 0.4021, 0.3215, 0.4281, 0.2364, 0.5236, 0.247, 0.5037, 0.2543, 0.5086, 0.24, 0.5261, 0.2581, 0.4832, 0.2699, 0.4614, 0.285, 0.4716, 0.2692, 0.4906, 0.2829, 0.4378, 0.2973, 0.4117, 0.3215, 0.4281, 0.3023, 0.451, 0.3139, 0.3818, 0.3335, 0.3465, 0.3695, 0.3713, 0.3435, 0.4021, 0.247, 0.5037, 0.2581, 0.4832, 0.2692, 0.4906, 0.2543, 0.5086, 0.2699, 0.4614, 0.2829, 0.4378, 0.3023, 0.451, 0.285, 0.4716, 0.3215, 0.4281, 0.3435, 0.4021, 0.3686, 0.4276, 0.342, 0.4489, 0.24, 0.5261, 0.2543, 0.5086, 0.2605, 0.5148, 0.2431, 0.5291, 0.2692, 0.4906, 0.285, 0.4716, 0.2979, 0.4844, 0.2786, 0.5, 0.3023, 0.451, 0.3215, 0.4281, 0.342, 0.4489, 0.3188, 0.4676, 0.3435, 0.4021, 0.3695, 0.3713, 0.4, 0.4025, 0.3686, 0.4276, 0.2543, 0.5086, 0.2692, 0.4906, 0.2786, 0.5, 0.2605, 0.5148, 0.285, 0.4716, 0.3023, 0.451, 0.3188, 0.4676, 0.2979, 0.4844, 0.342, 0.4489, 0.3686, 0.4276, 0.3883, 0.4575, 0.358, 0.4733, 0.2431, 0.5291, 0.2605, 0.5148, 0.2654, 0.5221, 0.2456, 0.5328, 0.2786, 0.5, 0.2979, 0.4844, 0.308, 0.4996, 0.2861, 0.5111, 0.3188, 0.4676, 0.342, 0.4489, 0.358, 0.4733, 0.3319, 0.4871, 0.3686, 0.4276, 0.4, 0.4025, 0.4239, 0.4389, 0.3883, 0.4575, 0.2605, 0.5148, 0.2786, 0.5, 0.2861, 0.5111, 0.2654, 0.5221, 0.2979, 0.4844, 0.3188, 0.4676, 0.3319, 0.4871, 0.308, 0.4996, 0.358, 0.4733, 0.3883, 0.4575, 0.4019, 0.4906, 0.3692, 0.5002, 0.2456, 0.5328, 0.2654, 0.5221, 0.2688, 0.5302, 0.2472, 0.5368, 0.2861, 0.5111, 0.308, 0.4996, 0.3149, 0.5164, 0.2912, 0.5235, 0.3319, 0.4871, 0.358, 0.4733, 0.3692, 0.5002, 0.3407, 0.5089, 0.3883, 0.4575, 0.4239, 0.4389, 0.4405, 0.4792, 0.4019, 0.4906, 0.2654, 0.5221, 0.2861, 0.5111, 0.2912, 0.5235, 0.2688, 0.5302, 0.308, 0.4996, 0.3319, 0.4871, 0.3407, 0.5089, 0.3149, 0.5164, 0.3692, 0.5002, 0.4019, 0.4906, 0.4088, 0.5258, 0.3749, 0.5289, 0.2472, 0.5368, 0.2688, 0.5302, 0.2706, 0.5388, 0.2481, 0.5411, 0.2912, 0.5235, 0.3149, 0.5164, 0.3184, 0.5343, 0.2938, 0.5366, 0.3407, 0.5089, 0.3692, 0.5002, 0.3749, 0.5289, 0.345, 0.5319, 0.4019, 0.4906, 0.4405, 0.4792, 0.4489, 0.522, 0.4088, 0.5258, 0.2688, 0.5302, 0.2912, 0.5235, 0.2938, 0.5366, 0.2706, 0.5388, 0.3149, 0.5164, 0.3407, 0.5089, 0.345, 0.5319, 0.3184, 0.5343, 0.3749, 0.5289, 0.4088, 0.5258, 0.4088, 0.5617, 0.3748, 0.5581, 0.2481, 0.5411, 0.2706, 0.5388, 0.2706, 0.5476, 0.2481, 0.5454, 0.2938, 0.5366, 0.3184, 0.5343, 0.3185, 0.5525, 0.2938, 0.5499, 0.345, 0.5319, 0.3749, 0.5289, 0.3748, 0.5581, 0.3453, 0.5553, 0.4088, 0.5258, 0.4489, 0.522, 0.4489, 0.5657, 0.4088, 0.5617, 0.2706, 0.5388, 0.2938, 0.5366, 0.2938, 0.5499, 0.2706, 0.5476, 0.3184, 0.5343, 0.345, 0.5319, 0.3453, 0.5553, 0.3185, 0.5525, 0.3748, 0.5581, 0.4088, 0.5617, 0.4018, 0.5969, 0.3692, 0.5868, 0.2481, 0.5454, 0.2706, 0.5476, 0.2689, 0.5562, 0.2473, 0.5497, 0.2938, 0.5499, 0.3185, 0.5525, 0.3149, 0.5703, 0.2912, 0.563, 0.3453, 0.5553, 0.3748, 0.5581, 0.3692, 0.5868, 0.3406, 0.5783, 0.4088, 0.5617, 0.4489, 0.5657, 0.4405, 0.6086, 0.4018, 0.5969, 0.2706, 0.5476, 0.2938, 0.5499, 0.2912, 0.563, 0.2689, 0.5562, 0.3185, 0.5525, 0.3453, 0.5553, 0.3406, 0.5783, 0.3149, 0.5703, 0.3692, 0.5868, 0.4018, 0.5969, 0.3882, 0.6301, 0.3581, 0.6139, 0.2473, 0.5497, 0.2689, 0.5562, 0.2656, 0.5643, 0.2457, 0.5538, 0.2912, 0.563, 0.3149, 0.5703, 0.308, 0.5871, 0.2862, 0.5754, 0.3406, 0.5783, 0.3692, 0.5868, 0.3581, 0.6139, 0.3316, 0.5999, 0.4018, 0.5969, 0.4405, 0.6086, 0.4238, 0.6492, 0.3882, 0.6301, 0.2689, 0.5562, 0.2912, 0.563, 0.2862, 0.5754, 0.2656, 0.5643, 0.3149, 0.5703, 0.3406, 0.5783, 0.3316, 0.5999, 0.308, 0.5871, 0.3581, 0.6139, 0.3882, 0.6301, 0.3682, 0.6601, 0.3418, 0.6383, 0.2457, 0.5538, 0.2656, 0.5643, 0.2607, 0.5717, 0.2433, 0.5574, 0.2862, 0.5754, 0.308, 0.5871, 0.2979, 0.6023, 0.2788, 0.5865, 0.3316, 0.5999, 0.3581, 0.6139, 0.3418, 0.6383, 0.3185, 0.6194, 0.3882, 0.6301, 0.4238, 0.6492, 0.3995, 0.6858, 0.3682, 0.6601, 0.2656, 0.5643, 0.2862, 0.5754, 0.2788, 0.5865, 0.2607, 0.5717, 0.308, 0.5871, 0.3316, 0.5999, 0.3185, 0.6194, 0.2979, 0.6023, 0.3418, 0.6383, 0.3682, 0.6601, 0.3428, 0.6857, 0.3212, 0.6592, 0.2433, 0.5574, 0.2607, 0.5717, 0.2545, 0.5779, 0.2402, 0.5605, 0.2788, 0.5865, 0.2979, 0.6023, 0.285, 0.6151, 0.2694, 0.596, 0.3185, 0.6194, 0.3418, 0.6383, 0.3212, 0.6592, 0.3019, 0.6359, 0.3682, 0.6601, 0.3995, 0.6858, 0.3685, 0.7171, 0.3428, 0.6857, 0.2607, 0.5717, 0.2788, 0.5865, 0.2694, 0.596, 0.2545, 0.5779, 0.2979, 0.6023, 0.3185, 0.6194, 0.3019, 0.6359, 0.285, 0.6151, 0.3212, 0.6592, 0.3428, 0.6857, 0.3128, 0.7058, 0.2967, 0.6755, 0.2402, 0.5605, 0.2545, 0.5779, 0.2473, 0.5828, 0.2366, 0.563, 0.2694, 0.596, 0.285, 0.6151, 0.2699, 0.6253, 0.2583, 0.6034, 0.3019, 0.6359, 0.3212, 0.6592, 0.2967, 0.6755, 0.2826, 0.6491, 0.3428, 0.6857, 0.3685, 0.7171, 0.3319, 0.7416, 0.3128, 0.7058, 0.2545, 0.5779, 0.2694, 0.596, 0.2583, 0.6034, 0.2473, 0.5828, 0.285, 0.6151, 0.3019, 0.6359, 0.2826, 0.6491, 0.2699, 0.6253, 0.2967, 0.6755, 0.3128, 0.7058, 0.2796, 0.7197, 0.2697, 0.6868, 0.2366, 0.563, 0.2473, 0.5828, 0.2392, 0.5862, 0.2325, 0.5647, 0.2583, 0.6034, 0.2699, 0.6253, 0.2531, 0.6324, 0.246, 0.6086, 0.2826, 0.6491, 0.2967, 0.6755, 0.2697, 0.6868, 0.2609, 0.6584, 0.3128, 0.7058, 0.3319, 0.7416, 0.2913, 0.7585, 0.2796, 0.7197, 0.2473, 0.5828, 0.2583, 0.6034, 0.246, 0.6086, 0.2392, 0.5862, 0.2699, 0.6253, 0.2826, 0.6491, 0.2609, 0.6584, 0.2531, 0.6324, 0.2697, 0.6868, 0.2796, 0.7197, 0.2442, 0.7269, 0.2409, 0.6927, 0.2325, 0.5647, 0.2392, 0.5862, 0.2305, 0.588, 0.2282, 0.5655, 0.246, 0.6086, 0.2531, 0.6324, 0.2352, 0.636, 0.2328, 0.6113, 0.2609, 0.6584, 0.2697, 0.6868, 0.2409, 0.6927, 0.2378, 0.6629, 0.2796, 0.7197, 0.2913, 0.7585, 0.2483, 0.7672, 0.2442, 0.7269, 0.2392, 0.5862, 0.246, 0.6086, 0.2328, 0.6113, 0.2305, 0.588, 0.2531, 0.6324, 0.2609, 0.6584, 0.2378, 0.6629, 0.2352, 0.636, 0.2409, 0.6927, 0.2442, 0.7269, 0.2081, 0.727, 0.2116, 0.6928, 0.2282, 0.5655, 0.2305, 0.588, 0.2217, 0.588, 0.2239, 0.5656, 0.2328, 0.6113, 0.2352, 0.636, 0.217, 0.6361, 0.2194, 0.6114, 0.2378, 0.6629, 0.2409, 0.6927, 0.2116, 0.6928, 0.2142, 0.6629, 0.2442, 0.7269, 0.2483, 0.7672, 0.2043, 0.7675, 0.2081, 0.727, 0.2305, 0.588, 0.2328, 0.6113, 0.2194, 0.6114, 0.2217, 0.588, 0.2352, 0.636, 0.2378, 0.6629, 0.2142, 0.6629, 0.217, 0.6361, 0.2116, 0.6928, 0.2081, 0.727, 0.1726, 0.7202, 0.1826, 0.6873, 0.2239, 0.5656, 0.2217, 0.588, 0.2131, 0.5864, 0.2196, 0.5647, 0.2194, 0.6114, 0.217, 0.6361, 0.199, 0.6326, 0.2063, 0.6088, 0.2142, 0.6629, 0.2116, 0.6928, 0.1826, 0.6873, 0.1911, 0.6584, 0.2081, 0.727, 0.2043, 0.7675, 0.161, 0.7592, 0.1726, 0.7202, 0.2217, 0.588, 0.2194, 0.6114, 0.2063, 0.6088, 0.2131, 0.5864, 0.217, 0.6361, 0.2142, 0.6629, 0.1911, 0.6584, 0.199, 0.6326, 0.1826, 0.6873, 0.1726, 0.7202, 0.1391, 0.7065, 0.1553, 0.6761, 0.2196, 0.5647, 0.2131, 0.5864, 0.2049, 0.583, 0.2155, 0.5631, 0.2063, 0.6088, 0.199, 0.6326, 0.1821, 0.6256, 0.1939, 0.6037, 0.1911, 0.6584, 0.1826, 0.6873, 0.1553, 0.6761, 0.1693, 0.6494, 0.1726, 0.7202, 0.161, 0.7592, 0.12, 0.7426, 0.1391, 0.7065, 0.2131, 0.5864, 0.2063, 0.6088, 0.1939, 0.6037, 0.2049, 0.583, 0.199, 0.6326, 0.1911, 0.6584, 0.1693, 0.6494, 0.1821, 0.6256, 0.1553, 0.6761, 0.1391, 0.7065, 0.1087, 0.6866, 0.1307, 0.6598, 0.2155, 0.5631, 0.2049, 0.583, 0.1976, 0.5782, 0.2119, 0.5607, 0.1939, 0.6037, 0.1821, 0.6256, 0.1669, 0.6155, 0.1827, 0.5963, 0.1693, 0.6494, 0.1553, 0.6761, 0.1307, 0.6598, 0.1496, 0.6363, 0.1391, 0.7065, 0.12, 0.7426, 0.0829, 0.7183, 0.1087, 0.6866, 0.2049, 0.583, 0.1939, 0.6037, 0.1827, 0.5963, 0.1976, 0.5782, 0.1821, 0.6256, 0.1693, 0.6494, 0.1496, 0.6363, 0.1669, 0.6155, 0.1307, 0.6598, 0.1087, 0.6866, 0.08284, 0.661, 0.1097, 0.639, 0.2119, 0.5607, 0.1976, 0.5782, 0.1913, 0.572, 0.2088, 0.5576, 0.1827, 0.5963, 0.1669, 0.6155, 0.1539, 0.6026, 0.1732, 0.5868, 0.1496, 0.6363, 0.1307, 0.6598, 0.1097, 0.639, 0.1329, 0.6196, 0.1087, 0.6866, 0.0829, 0.7183, 0.0512, 0.6871, 0.08284, 0.661, 0.1976, 0.5782, 0.1827, 0.5963, 0.1732, 0.5868, 0.1913, 0.572, 0.1669, 0.6155, 0.1496, 0.6363, 0.1329, 0.6196, 0.1539, 0.6026, 0.1097, 0.639, 0.08284, 0.661, 0.06243, 0.6307, 0.09312, 0.6144, 0.2088, 0.5576, 0.1913, 0.572, 0.1864, 0.5647, 0.2063, 0.554, 0.1732, 0.5868, 0.1539, 0.6026, 0.1437, 0.5874, 0.1657, 0.5757, 0.1329, 0.6196, 0.1097, 0.639, 0.09312, 0.6144, 0.1197, 0.6, 0.08284, 0.661, 0.0512, 0.6871, 0.02616, 0.6501, 0.06243, 0.6307, 0.1913, 0.572, 0.1732, 0.5868, 0.1657, 0.5757, 0.1864, 0.5647, 0.1539, 0.6026, 0.1329, 0.6196, 0.1197, 0.6, 0.1437, 0.5874, 0.09312, 0.6144, 0.06243, 0.6307, 0.04836, 0.5969, 0.0817, 0.587, 0.2063, 0.554, 0.1864, 0.5647, 0.183, 0.5565, 0.2046, 0.5499, 0.1657, 0.5757, 0.1437, 0.5874, 0.1367, 0.5704, 0.1606, 0.5633, 0.1197, 0.6, 0.09312, 0.6144, 0.0817, 0.587, 0.1107, 0.5781, 0.06243, 0.6307, 0.02616, 0.6501, 0.008879, 0.6088, 0.04836, 0.5969, 0.1864, 0.5647, 0.1657, 0.5757, 0.1606, 0.5633, 0.183, 0.5565, 0.1437, 0.5874, 0.1197, 0.6, 0.1107, 0.5781, 0.1367, 0.5704, 0.0817, 0.587, 0.04836, 0.5969, 0.04123, 0.5609, 0.07583, 0.5578, 0.2046, 0.5499, 0.183, 0.5565, 0.1813, 0.5479, 0.2037, 0.5456, 0.1606, 0.5633, 0.1367, 0.5704, 0.1331, 0.5525, 0.1579, 0.5502, 0.1107, 0.5781, 0.0817, 0.587, 0.07583, 0.5578, 0.1063, 0.5549, 0.04836, 0.5969, 0.008879, 0.6088, 0.0001462, 0.5647, 0.04123, 0.5609, 0.183, 0.5565, 0.1606, 0.5633, 0.1579, 0.5502, 0.1813, 0.5479, 0.1367, 0.5704, 0.1107, 0.5781, 0.1063, 0.5549, 0.1331, 0.5525, 0.2259, 0.5434, 0.2037, 0.5413, 0.2046, 0.537, 0.2259, 0.5434, 0.2046, 0.537, 0.2062, 0.5329, 0.2259, 0.5434, 0.2062, 0.5329, 0.2086, 0.5293, 0.2259, 0.5434, 0.2086, 0.5293, 0.2117, 0.5262, 0.2259, 0.5434, 0.2117, 0.5262, 0.2153, 0.5237, 0.2259, 0.5434, 0.2153, 0.5237, 0.2194, 0.522, 0.2259, 0.5434, 0.2194, 0.522, 0.2237, 0.5212, 0.2259, 0.5434, 0.2237, 0.5212, 0.228, 0.5212, 0.8749, 0.0001533, 0.9061, 0.0001533, 0.9061, 0.3189, 0.8749, 0.3189, 0.2259, 0.5434, 0.228, 0.5212, 0.2323, 0.522, 0.4375, 0.00015, 0.4688, 0.0001504, 0.4688, 0.3189, 0.4375, 0.3189, 0.2259, 0.5434, 0.2323, 0.522, 0.2364, 0.5236, 0.06263, 0.0001466, 0.09387, 0.0001468, 0.09387, 0.3189, 0.06263, 0.3189, 0.2259, 0.5434, 0.2364, 0.5236, 0.24, 0.5261, 0.7187, 0.0001528, 0.7499, 0.0001529, 0.7499, 0.3189, 0.7187, 0.3189, 0.2259, 0.5434, 0.24, 0.5261, 0.2431, 0.5291, 0.9061, 0.0001533, 0.9374, 0.0001533, 0.9374, 0.3189, 0.9061, 0.3189, 0.2259, 0.5434, 0.2431, 0.5291, 0.2456, 0.5328, 0.4688, 0.0001504, 0.5, 0.0001507, 0.5, 0.3189, 0.4688, 0.3189, 0.2259, 0.5434, 0.2456, 0.5328, 0.2472, 0.5368, 0.7499, 0.0001529, 0.7812, 0.0001531, 0.7812, 0.3189, 0.7499, 0.3189, 0.2259, 0.5434, 0.2472, 0.5368, 0.2481, 0.5411, 0.09387, 0.0001468, 0.1251, 0.0001471, 0.1251, 0.3189, 0.09387, 0.3189, 0.2259, 0.5434, 0.2481, 0.5411, 0.2481, 0.5454, 0.9374, 0.0001533, 0.9686, 0.0001533, 0.9686, 0.3189, 0.9374, 0.3189, 0.2259, 0.5434, 0.2481, 0.5454, 0.2473, 0.5497, 0.5, 0.0001507, 0.5312, 0.0001511, 0.5312, 0.3189, 0.5, 0.3189, 0.2259, 0.5434, 0.2473, 0.5497, 0.2457, 0.5538, 0.7812, 0.0001531, 0.8124, 0.0001532, 0.8124, 0.3189, 0.7812, 0.3189, 0.2259, 0.5434, 0.2457, 0.5538, 0.2433, 0.5574, 0.1251, 0.0001471, 0.1564, 0.0001473, 0.1563, 0.3189, 0.1251, 0.3189, 0.2259, 0.5434, 0.2433, 0.5574, 0.2402, 0.5605, 0.3438, 0.0001491, 0.375, 0.0001494, 0.375, 0.3189, 0.3438, 0.3189, 0.2259, 0.5434, 0.2402, 0.5605, 0.2366, 0.563, 0.9686, 0.0001533, 0.9999, 0.0001533, 0.9999, 0.3189, 0.9686, 0.3189, 0.2259, 0.5434, 0.2366, 0.563, 0.2325, 0.5647, 0.625, 0.0001521, 0.6562, 0.0001523, 0.6562, 0.3189, 0.625, 0.3189, 0.2259, 0.5434, 0.2325, 0.5647, 0.2282, 0.5655, 0.5312, 0.0001511, 0.5625, 0.0001514, 0.5625, 0.3189, 0.5312, 0.3189, 0.2259, 0.5434, 0.2282, 0.5655, 0.2239, 0.5656, 0.8124, 0.0001532, 0.8437, 0.0001533, 0.8436, 0.3189, 0.8124, 0.3189, 0.2259, 0.5434, 0.2239, 0.5656, 0.2196, 0.5647, 0.1564, 0.0001473, 0.1876, 0.0001476, 0.1876, 0.3189, 0.1563, 0.3189, 0.2259, 0.5434, 0.2196, 0.5647, 0.2155, 0.5631, 0.375, 0.0001494, 0.4063, 0.0001497, 0.4063, 0.3189, 0.375, 0.3189, 0.2259, 0.5434, 0.2155, 0.5631, 0.2119, 0.5607, 0.2813, 0.0001485, 0.3126, 0.0001488, 0.3126, 0.3189, 0.2813, 0.3189, 0.2259, 0.5434, 0.2119, 0.5607, 0.2088, 0.5576, 0.2501, 0.0001482, 0.2813, 0.0001485, 0.2813, 0.3189, 0.2501, 0.3189, 0.2259, 0.5434, 0.2088, 0.5576, 0.2063, 0.554, 0.0001482, 0.0001462, 0.03139, 0.0001464, 0.03139, 0.3189, 0.0001462, 0.3189, 0.2259, 0.5434, 0.2063, 0.554, 0.2046, 0.5499, 0.6562, 0.0001523, 0.6874, 0.0001526, 0.6874, 0.3189, 0.6562, 0.3189, 0.2259, 0.5434, 0.2046, 0.5499, 0.2037, 0.5456, 0.5625, 0.0001514, 0.5937, 0.0001517, 0.5937, 0.3189, 0.5625, 0.3189, 0.07583, 0.5578, 0.04123, 0.5609, 0.04141, 0.5243, 0.07599, 0.5281, 0.8437, 0.0001533, 0.8749, 0.0001533, 0.8749, 0.3189, 0.8436, 0.3189, 0.1876, 0.0001476, 0.2188, 0.0001479, 0.2188, 0.3189, 0.1876, 0.3189, 0.4063, 0.0001497, 0.4375, 0.00015, 0.4375, 0.3189, 0.4063, 0.3189, 0.2037, 0.5456, 0.1813, 0.5479, 0.1812, 0.5391, 0.2037, 0.5413, 0.3126, 0.0001488, 0.3438, 0.0001491, 0.3438, 0.3189, 0.3126, 0.3189, 0.1579, 0.5502, 0.1331, 0.5525, 0.1331, 0.5342, 0.1579, 0.5367, 0.1063, 0.5549, 0.07583, 0.5578, 0.07599, 0.5281, 0.1062, 0.5313, 0.04123, 0.5609, 0.0001462, 0.5647, 0.000407, 0.5198, 0.04141, 0.5243, 0.03139, 0.0001464, 0.06263, 0.0001466, 0.06263, 0.3189, 0.03139, 0.3189, 0.2188, 0.0001479, 0.2501, 0.0001482, 0.2501, 0.3189, 0.2188, 0.3189, 0.2259, 0.5434, 0.2037, 0.5456, 0.2037, 0.5413, 0.6874, 0.0001526, 0.7187, 0.0001528, 0.7187, 0.3189, 0.6874, 0.3189, 0.1813, 0.5479, 0.1579, 0.5502, 0.1579, 0.5367, 0.1812, 0.5391, 0.5937, 0.0001517, 0.625, 0.0001521, 0.625, 0.3189, 0.5937, 0.3189, 0.1331, 0.5525, 0.1063, 0.5549, 0.1062, 0.5313, 0.1331, 0.5342, 0.582, 0.5176, 0.6057, 0.5247, 0.6032, 0.5378, 0.5786, 0.5355, 0.6281, 0.5314, 0.6497, 0.5378, 0.6489, 0.5421, 0.6265, 0.54, 0.4957, 0.4918, 0.5278, 0.5014, 0.5224, 0.53, 0.4889, 0.5267, 0.5563, 0.5099, 0.582, 0.5176, 0.5786, 0.5355, 0.552, 0.5329, 0.6057, 0.5247, 0.6281, 0.5314, 0.6265, 0.54, 0.6032, 0.5378, 0.4573, 0.4805, 0.4957, 0.4918, 0.4889, 0.5267, 0.4492, 0.5228, 0.5278, 0.5014, 0.5563, 0.5099, 0.552, 0.5329, 0.5224, 0.53, 0.4492, 0.5228, 0.4889, 0.5267, 0.4889, 0.5622, 0.4492, 0.5659, 0.5224, 0.53, 0.552, 0.5329, 0.5521, 0.5562, 0.5226, 0.559, 0.5786, 0.5355, 0.6032, 0.5378, 0.6033, 0.5512, 0.5788, 0.5536, 0.6265, 0.54, 0.6489, 0.5421, 0.649, 0.5465, 0.6266, 0.5488, 0.4889, 0.5267, 0.5224, 0.53, 0.5226, 0.559, 0.4889, 0.5622, 0.552, 0.5329, 0.5786, 0.5355, 0.5788, 0.5536, 0.5521, 0.5562, 0.6032, 0.5378, 0.6265, 0.54, 0.6266, 0.5488, 0.6033, 0.5512, 0.4492, 0.5659, 0.4889, 0.5622, 0.4958, 0.5971, 0.4574, 0.6084, 0.5226, 0.559, 0.5521, 0.5562, 0.5568, 0.5791, 0.5283, 0.5875, 0.5788, 0.5536, 0.6033, 0.5512, 0.606, 0.5642, 0.5824, 0.5714, 0.6266, 0.5488, 0.649, 0.5465, 0.6499, 0.5507, 0.6283, 0.5574, 0.4889, 0.5622, 0.5226, 0.559, 0.5283, 0.5875, 0.4958, 0.5971, 0.5521, 0.5562, 0.5788, 0.5536, 0.5824, 0.5714, 0.5568, 0.5791, 0.6033, 0.5512, 0.6266, 0.5488, 0.6283, 0.5574, 0.606, 0.5642, 0.4574, 0.6084, 0.4958, 0.5971, 0.5093, 0.6301, 0.4737, 0.6486, 0.5283, 0.5875, 0.5568, 0.5791, 0.5657, 0.6006, 0.5394, 0.6144, 0.5824, 0.5714, 0.606, 0.5642, 0.6112, 0.5765, 0.5894, 0.5881, 0.6283, 0.5574, 0.6499, 0.5507, 0.6516, 0.5548, 0.6318, 0.5655, 0.4958, 0.5971, 0.5283, 0.5875, 0.5394, 0.6144, 0.5093, 0.6301, 0.5568, 0.5791, 0.5824, 0.5714, 0.5894, 0.5881, 0.5657, 0.6006, 0.606, 0.5642, 0.6283, 0.5574, 0.6318, 0.5655, 0.6112, 0.5765, 0.4737, 0.6486, 0.5093, 0.6301, 0.5289, 0.66, 0.4976, 0.6851, 0.5394, 0.6144, 0.5657, 0.6006, 0.5787, 0.62, 0.5555, 0.6387, 0.5894, 0.5881, 0.6112, 0.5765, 0.6187, 0.5876, 0.5995, 0.6032, 0.6318, 0.5655, 0.6516, 0.5548, 0.654, 0.5584, 0.6367, 0.5727, 0.5093, 0.6301, 0.5394, 0.6144, 0.5555, 0.6387, 0.5289, 0.66, 0.5657, 0.6006, 0.5894, 0.5881, 0.5995, 0.6032, 0.5787, 0.62, 0.6112, 0.5765, 0.6318, 0.5655, 0.6367, 0.5727, 0.6187, 0.5876, 0.4976, 0.6851, 0.5289, 0.66, 0.554, 0.6855, 0.5281, 0.7163, 0.5555, 0.6387, 0.5787, 0.62, 0.5952, 0.6366, 0.576, 0.6594, 0.5995, 0.6032, 0.6187, 0.5876, 0.6281, 0.597, 0.6124, 0.616, 0.6367, 0.5727, 0.654, 0.5584, 0.6571, 0.5614, 0.6429, 0.5789, 0.5289, 0.66, 0.5555, 0.6387, 0.576, 0.6594, 0.554, 0.6855, 0.5787, 0.62, 0.5995, 0.6032, 0.6124, 0.616, 0.5952, 0.6366, 0.6187, 0.5876, 0.6367, 0.5727, 0.6429, 0.5789, 0.6281, 0.597, 0.5281, 0.7163, 0.554, 0.6855, 0.5837, 0.7057, 0.5642, 0.741, 0.576, 0.6594, 0.5952, 0.6366, 0.6146, 0.6497, 0.6002, 0.6758, 0.6124, 0.616, 0.6281, 0.597, 0.6392, 0.6043, 0.6275, 0.6261, 0.6429, 0.5789, 0.6571, 0.5614, 0.6608, 0.5638, 0.6502, 0.5838, 0.554, 0.6855, 0.576, 0.6594, 0.6002, 0.6758, 0.5837, 0.7057, 0.5952, 0.6366, 0.6124, 0.616, 0.6275, 0.6261, 0.6146, 0.6497, 0.6281, 0.597, 0.6429, 0.5789, 0.6502, 0.5838, 0.6392, 0.6043, 0.5642, 0.741, 0.5837, 0.7057, 0.6167, 0.7198, 0.6044, 0.7583, 0.6002, 0.6758, 0.6146, 0.6497, 0.6362, 0.6587, 0.6272, 0.6872, 0.6275, 0.6261, 0.6392, 0.6043, 0.6516, 0.6094, 0.6443, 0.6331, 0.6502, 0.5838, 0.6608, 0.5638, 0.6648, 0.5655, 0.6584, 0.5871, 0.5837, 0.7057, 0.6002, 0.6758, 0.6272, 0.6872, 0.6167, 0.7198, 0.6146, 0.6497, 0.6275, 0.6261, 0.6443, 0.6331, 0.6362, 0.6587, 0.6392, 0.6043, 0.6502, 0.5838, 0.6584, 0.5871, 0.6516, 0.6094, 0.6044, 0.7583, 0.6167, 0.7198, 0.652, 0.7272, 0.6474, 0.7674, 0.6272, 0.6872, 0.6362, 0.6587, 0.6592, 0.6634, 0.6559, 0.6932, 0.6443, 0.6331, 0.6516, 0.6094, 0.6647, 0.612, 0.6621, 0.6367, 0.6584, 0.5871, 0.6648, 0.5655, 0.6691, 0.5663, 0.667, 0.5887, 0.6167, 0.7198, 0.6272, 0.6872, 0.6559, 0.6932, 0.652, 0.7272, 0.6362, 0.6587, 0.6443, 0.6331, 0.6621, 0.6367, 0.6592, 0.6634, 0.6516, 0.6094, 0.6584, 0.5871, 0.667, 0.5887, 0.6647, 0.612, 0.6474, 0.7674, 0.652, 0.7272, 0.688, 0.7276, 0.6914, 0.768, 0.6559, 0.6932, 0.6592, 0.6634, 0.6827, 0.6635, 0.6852, 0.6934, 0.6621, 0.6367, 0.6647, 0.612, 0.6781, 0.612, 0.6803, 0.6367, 0.667, 0.5887, 0.6691, 0.5663, 0.6735, 0.5663, 0.6758, 0.5887, 0.652, 0.7272, 0.6559, 0.6932, 0.6852, 0.6934, 0.688, 0.7276, 0.6592, 0.6634, 0.6621, 0.6367, 0.6803, 0.6367, 0.6827, 0.6635, 0.6647, 0.612, 0.667, 0.5887, 0.6758, 0.5887, 0.6781, 0.612, 0.6914, 0.768, 0.688, 0.7276, 0.7235, 0.721, 0.7347, 0.76, 0.6852, 0.6934, 0.6827, 0.6635, 0.7058, 0.6591, 0.7141, 0.6879, 0.6803, 0.6367, 0.6781, 0.612, 0.6912, 0.6094, 0.6982, 0.6332, 0.6758, 0.5887, 0.6735, 0.5663, 0.6778, 0.5654, 0.6844, 0.587, 0.688, 0.7276, 0.6852, 0.6934, 0.7141, 0.6879, 0.7235, 0.721, 0.6827, 0.6635, 0.6803, 0.6367, 0.6982, 0.6332, 0.7058, 0.6591, 0.6781, 0.612, 0.6758, 0.5887, 0.6844, 0.587, 0.6912, 0.6094, 0.7347, 0.76, 0.7235, 0.721, 0.7571, 0.7075, 0.7757, 0.7437, 0.7141, 0.6879, 0.7058, 0.6591, 0.7276, 0.6502, 0.7414, 0.6769, 0.6982, 0.6332, 0.6912, 0.6094, 0.7035, 0.6042, 0.7151, 0.6262, 0.6844, 0.587, 0.6778, 0.5654, 0.6818, 0.5637, 0.6925, 0.5835, 0.7235, 0.721, 0.7141, 0.6879, 0.7414, 0.6769, 0.7571, 0.7075, 0.7058, 0.6591, 0.6982, 0.6332, 0.7151, 0.6262, 0.7276, 0.6502, 0.6912, 0.6094, 0.6844, 0.587, 0.6925, 0.5835, 0.7035, 0.6042, 0.7757, 0.7437, 0.7571, 0.7075, 0.7875, 0.6877, 0.8129, 0.7197, 0.7414, 0.6769, 0.7276, 0.6502, 0.7473, 0.6372, 0.7661, 0.6607, 0.7151, 0.6262, 0.7035, 0.6042, 0.7147, 0.5968, 0.7303, 0.6161, 0.6925, 0.5835, 0.6818, 0.5637, 0.6854, 0.5612, 0.6998, 0.5786, 0.7571, 0.7075, 0.7414, 0.6769, 0.7661, 0.6607, 0.7875, 0.6877, 0.7276, 0.6502, 0.7151, 0.6262, 0.7303, 0.6161, 0.7473, 0.6372, 0.7035, 0.6042, 0.6925, 0.5835, 0.6998, 0.5786, 0.7147, 0.5968, 0.8129, 0.7197, 0.7875, 0.6877, 0.8135, 0.6624, 0.8446, 0.6888, 0.7661, 0.6607, 0.7473, 0.6372, 0.7641, 0.6205, 0.7871, 0.64, 0.7303, 0.6161, 0.7147, 0.5968, 0.7241, 0.5873, 0.7433, 0.6032, 0.6998, 0.5786, 0.6854, 0.5612, 0.6885, 0.5581, 0.706, 0.5724, 0.7875, 0.6877, 0.7661, 0.6607, 0.7871, 0.64, 0.8135, 0.6624, 0.7473, 0.6372, 0.7303, 0.6161, 0.7433, 0.6032, 0.7641, 0.6205, 0.7147, 0.5968, 0.6998, 0.5786, 0.706, 0.5724, 0.7241, 0.5873, 0.8446, 0.6888, 0.8135, 0.6624, 0.834, 0.6324, 0.8698, 0.6522, 0.7871, 0.64, 0.7641, 0.6205, 0.7773, 0.6009, 0.8038, 0.6155, 0.7433, 0.6032, 0.7241, 0.5873, 0.7316, 0.5761, 0.7535, 0.5879, 0.706, 0.5724, 0.6885, 0.5581, 0.6909, 0.5544, 0.7109, 0.565, 0.8135, 0.6624, 0.7871, 0.64, 0.8038, 0.6155, 0.834, 0.6324, 0.7641, 0.6205, 0.7433, 0.6032, 0.7535, 0.5879, 0.7773, 0.6009, 0.7241, 0.5873, 0.706, 0.5724, 0.7109, 0.565, 0.7316, 0.5761, 0.8698, 0.6522, 0.834, 0.6324, 0.8484, 0.5988, 0.8875, 0.6113, 0.8038, 0.6155, 0.7773, 0.6009, 0.7864, 0.5791, 0.8153, 0.5882, 0.7535, 0.5879, 0.7316, 0.5761, 0.7367, 0.5636, 0.7605, 0.571, 0.7109, 0.565, 0.6909, 0.5544, 0.6925, 0.5504, 0.7142, 0.5568, 0.834, 0.6324, 0.8038, 0.6155, 0.8153, 0.5882, 0.8484, 0.5988, 0.7773, 0.6009, 0.7535, 0.5879, 0.7605, 0.571, 0.7864, 0.5791, 0.7316, 0.5761, 0.7109, 0.565, 0.7142, 0.5568, 0.7367, 0.5636, 0.8875, 0.6113, 0.8484, 0.5988, 0.8559, 0.563, 0.8968, 0.5677, 0.8153, 0.5882, 0.7864, 0.5791, 0.7911, 0.5559, 0.8213, 0.5592, 0.7605, 0.571, 0.7367, 0.5636, 0.7393, 0.5505, 0.7641, 0.553, 0.7142, 0.5568, 0.6925, 0.5504, 0.6934, 0.5461, 0.7159, 0.5482, 0.8484, 0.5988, 0.8153, 0.5882, 0.8213, 0.5592, 0.8559, 0.563, 0.7864, 0.5791, 0.7605, 0.571, 0.7641, 0.553, 0.7911, 0.5559, 0.7367, 0.5636, 0.7142, 0.5568, 0.7159, 0.5482, 0.7393, 0.5505, 0.8968, 0.5677, 0.8559, 0.563, 0.8562, 0.5264, 0.8973, 0.5229, 0.8213, 0.5592, 0.7911, 0.5559, 0.7912, 0.5321, 0.8214, 0.5294, 0.7641, 0.553, 0.7393, 0.5505, 0.7392, 0.537, 0.7641, 0.5346, 0.7159, 0.5482, 0.6934, 0.5461, 0.6933, 0.5417, 0.7158, 0.5393, 0.8559, 0.563, 0.8213, 0.5592, 0.8214, 0.5294, 0.8562, 0.5264, 0.7911, 0.5559, 0.7641, 0.553, 0.7641, 0.5346, 0.7912, 0.5321, 0.7393, 0.5505, 0.7159, 0.5482, 0.7158, 0.5393, 0.7392, 0.537, 0.8973, 0.5229, 0.8562, 0.5264, 0.8492, 0.4903, 0.889, 0.4786, 0.8214, 0.5294, 0.7912, 0.5321, 0.7865, 0.5088, 0.8156, 0.5002, 0.7641, 0.5346, 0.7392, 0.537, 0.7365, 0.5238, 0.7604, 0.5166, 0.7158, 0.5393, 0.6933, 0.5417, 0.6924, 0.5374, 0.714, 0.5307, 0.8562, 0.5264, 0.8214, 0.5294, 0.8156, 0.5002, 0.8492, 0.4903, 0.7912, 0.5321, 0.7641, 0.5346, 0.7604, 0.5166, 0.7865, 0.5088, 0.7392, 0.537, 0.7158, 0.5393, 0.714, 0.5307, 0.7365, 0.5238, 0.889, 0.4786, 0.8492, 0.4903, 0.8352, 0.4562, 0.872, 0.4367, 0.8156, 0.5002, 0.7865, 0.5088, 0.7773, 0.4869, 0.8042, 0.4726, 0.7604, 0.5166, 0.7365, 0.5238, 0.7313, 0.5114, 0.7533, 0.4996, 0.714, 0.5307, 0.6924, 0.5374, 0.6907, 0.5334, 0.7106, 0.5226, 0.8492, 0.4903, 0.8156, 0.5002, 0.8042, 0.4726, 0.8352, 0.4562, 0.7865, 0.5088, 0.7604, 0.5166, 0.7533, 0.4996, 0.7773, 0.4869, 0.7365, 0.5238, 0.714, 0.5307, 0.7106, 0.5226, 0.7313, 0.5114, 0.872, 0.4367, 0.8352, 0.4562, 0.8147, 0.4254, 0.8468, 0.3989, 0.8042, 0.4726, 0.7773, 0.4869, 0.764, 0.4672, 0.7874, 0.4481, 0.7533, 0.4996, 0.7313, 0.5114, 0.7237, 0.5003, 0.743, 0.4844, 0.7106, 0.5226, 0.6907, 0.5334, 0.6882, 0.5298, 0.7056, 0.5153, 0.8352, 0.4562, 0.8042, 0.4726, 0.7874, 0.4481, 0.8147, 0.4254, 0.7773, 0.4869, 0.7533, 0.4996, 0.743, 0.4844, 0.764, 0.4672, 0.7313, 0.5114, 0.7106, 0.5226, 0.7056, 0.5153, 0.7237, 0.5003, 0.8468, 0.3989, 0.8147, 0.4254, 0.7882, 0.3996, 0.8142, 0.3672, 0.7874, 0.4481, 0.764, 0.4672, 0.7471, 0.4505, 0.7664, 0.4271, 0.743, 0.4844, 0.7237, 0.5003, 0.7141, 0.4909, 0.7299, 0.4715, 0.7056, 0.5153, 0.6882, 0.5298, 0.6851, 0.5267, 0.6993, 0.5091, 0.8147, 0.4254, 0.7874, 0.4481, 0.7664, 0.4271, 0.7882, 0.3996, 0.764, 0.4672, 0.743, 0.4844, 0.7299, 0.4715, 0.7471, 0.4505, 0.7237, 0.5003, 0.7056, 0.5153, 0.6993, 0.5091, 0.7141, 0.4909, 0.8142, 0.3672, 0.7882, 0.3996, 0.7573, 0.3797, 0.7762, 0.3429, 0.7664, 0.4271, 0.7471, 0.4505, 0.7273, 0.4375, 0.7415, 0.4107, 0.7299, 0.4715, 0.7141, 0.4909, 0.7029, 0.4835, 0.7145, 0.4615, 0.6993, 0.5091, 0.6851, 0.5267, 0.6815, 0.5243, 0.6919, 0.5043, 0.7882, 0.3996, 0.7664, 0.4271, 0.7415, 0.4107, 0.7573, 0.3797, 0.7471, 0.4505, 0.7299, 0.4715, 0.7145, 0.4615, 0.7273, 0.4375, 0.7141, 0.4909, 0.6993, 0.5091, 0.6919, 0.5043, 0.7029, 0.4835, 0.7762, 0.3429, 0.7573, 0.3797, 0.7233, 0.3663, 0.7345, 0.3268, 0.7415, 0.4107, 0.7273, 0.4375, 0.7053, 0.4287, 0.7139, 0.3997, 0.7145, 0.4615, 0.7029, 0.4835, 0.6904, 0.4785, 0.6975, 0.4546, 0.6919, 0.5043, 0.6815, 0.5243, 0.6774, 0.5227, 0.6838, 0.501, 0.7573, 0.3797, 0.7415, 0.4107, 0.7139, 0.3997, 0.7233, 0.3663, 0.7273, 0.4375, 0.7145, 0.4615, 0.6975, 0.4546, 0.7053, 0.4287, 0.7029, 0.4835, 0.6919, 0.5043, 0.6838, 0.501, 0.6904, 0.4785, 0.7345, 0.3268, 0.7233, 0.3663, 0.6875, 0.3599, 0.6907, 0.3192, 0.7139, 0.3997, 0.7053, 0.4287, 0.6821, 0.4243, 0.6849, 0.3943, 0.6975, 0.4546, 0.6904, 0.4785, 0.6772, 0.476, 0.6795, 0.4513, 0.6838, 0.501, 0.6774, 0.5227, 0.6731, 0.5219, 0.6751, 0.4994, 0.7233, 0.3663, 0.7139, 0.3997, 0.6849, 0.3943, 0.6875, 0.3599, 0.7053, 0.4287, 0.6975, 0.4546, 0.6795, 0.4513, 0.6821, 0.4243, 0.6904, 0.4785, 0.6838, 0.501, 0.6751, 0.4994, 0.6772, 0.476, 0.6907, 0.3192, 0.6875, 0.3599, 0.6512, 0.3606, 0.6465, 0.3203, 0.6849, 0.3943, 0.6821, 0.4243, 0.6585, 0.4246, 0.6554, 0.3947, 0.6795, 0.4513, 0.6772, 0.476, 0.6638, 0.4762, 0.6613, 0.4515, 0.6751, 0.4994, 0.6731, 0.5219, 0.6687, 0.5219, 0.6663, 0.4995, 0.6875, 0.3599, 0.6849, 0.3943, 0.6554, 0.3947, 0.6512, 0.3606, 0.6821, 0.4243, 0.6795, 0.4513, 0.6613, 0.4515, 0.6585, 0.4246, 0.6772, 0.476, 0.6751, 0.4994, 0.6663, 0.4995, 0.6638, 0.4762, 0.6465, 0.3203, 0.6512, 0.3606, 0.616, 0.3683, 0.6037, 0.3298, 0.6554, 0.3947, 0.6585, 0.4246, 0.6354, 0.4295, 0.6266, 0.4008, 0.6613, 0.4515, 0.6638, 0.4762, 0.6508, 0.479, 0.6434, 0.4552, 0.6663, 0.4995, 0.6687, 0.5219, 0.6644, 0.5228, 0.6577, 0.5013, 0.6512, 0.3606, 0.6554, 0.3947, 0.6266, 0.4008, 0.616, 0.3683, 0.6585, 0.4246, 0.6613, 0.4515, 0.6434, 0.4552, 0.6354, 0.4295, 0.6638, 0.4762, 0.6663, 0.4995, 0.6577, 0.5013, 0.6508, 0.479, 0.6037, 0.3298, 0.616, 0.3683, 0.5831, 0.3827, 0.5636, 0.3473, 0.6266, 0.4008, 0.6354, 0.4295, 0.6138, 0.4387, 0.5994, 0.4122, 0.6434, 0.4552, 0.6508, 0.479, 0.6385, 0.4842, 0.6267, 0.4624, 0.6577, 0.5013, 0.6644, 0.5228, 0.6604, 0.5245, 0.6496, 0.5047, 0.616, 0.3683, 0.6266, 0.4008, 0.5994, 0.4122, 0.5831, 0.3827, 0.6354, 0.4295, 0.6434, 0.4552, 0.6267, 0.4624, 0.6138, 0.4387, 0.6508, 0.479, 0.6577, 0.5013, 0.6496, 0.5047, 0.6385, 0.4842, 0.5636, 0.3473, 0.5831, 0.3827, 0.5535, 0.4028, 0.5276, 0.3719, 0.5994, 0.4122, 0.6138, 0.4387, 0.5945, 0.452, 0.5754, 0.429, 0.6267, 0.4624, 0.6385, 0.4842, 0.6275, 0.4918, 0.6116, 0.4727, 0.6496, 0.5047, 0.6604, 0.5245, 0.6568, 0.527, 0.6424, 0.5097, 0.5831, 0.3827, 0.5994, 0.4122, 0.5754, 0.429, 0.5535, 0.4028, 0.6138, 0.4387, 0.6267, 0.4624, 0.6116, 0.4727, 0.5945, 0.452, 0.6385, 0.4842, 0.6496, 0.5047, 0.6424, 0.5097, 0.6275, 0.4918, 0.5276, 0.3719, 0.5535, 0.4028, 0.5282, 0.4285, 0.4969, 0.4033, 0.5754, 0.429, 0.5945, 0.452, 0.5782, 0.4688, 0.5551, 0.4501, 0.6116, 0.4727, 0.6275, 0.4918, 0.6181, 0.5013, 0.599, 0.4857, 0.6424, 0.5097, 0.6568, 0.527, 0.6538, 0.5301, 0.6363, 0.516, 0.5535, 0.4028, 0.5754, 0.429, 0.5551, 0.4501, 0.5282, 0.4285, 0.5945, 0.452, 0.6116, 0.4727, 0.599, 0.4857, 0.5782, 0.4688, 0.6275, 0.4918, 0.6424, 0.5097, 0.6363, 0.516, 0.6181, 0.5013, 0.4969, 0.4033, 0.5282, 0.4285, 0.5088, 0.4587, 0.4732, 0.4401, 0.5551, 0.4501, 0.5782, 0.4688, 0.5654, 0.4884, 0.5389, 0.4743, 0.599, 0.4857, 0.6181, 0.5013, 0.6109, 0.5124, 0.5891, 0.5009, 0.6363, 0.516, 0.6538, 0.5301, 0.6514, 0.5338, 0.6315, 0.5233, 0.5282, 0.4285, 0.5551, 0.4501, 0.5389, 0.4743, 0.5088, 0.4587, 0.5782, 0.4688, 0.599, 0.4857, 0.5891, 0.5009, 0.5654, 0.4884, 0.6181, 0.5013, 0.6363, 0.516, 0.6315, 0.5233, 0.6109, 0.5124, 0.6497, 0.5378, 0.6711, 0.5441, 0.6489, 0.5421, 0.6489, 0.5421, 0.6711, 0.5441, 0.649, 0.5465, 0.649, 0.5465, 0.6711, 0.5441, 0.6499, 0.5507, 0.6499, 0.5507, 0.6711, 0.5441, 0.6516, 0.5548, 0.6516, 0.5548, 0.6711, 0.5441, 0.654, 0.5584, 0.654, 0.5584, 0.6711, 0.5441, 0.6571, 0.5614, 0.6571, 0.5614, 0.6711, 0.5441, 0.6608, 0.5638, 0.6608, 0.5638, 0.6711, 0.5441, 0.6648, 0.5655, 0.6648, 0.5655, 0.6711, 0.5441, 0.6691, 0.5663, 0.6691, 0.5663, 0.6711, 0.5441, 0.6735, 0.5663, 0.6735, 0.5663, 0.6711, 0.5441, 0.6778, 0.5654, 0.6778, 0.5654, 0.6711, 0.5441, 0.6818, 0.5637, 0.6818, 0.5637, 0.6711, 0.5441, 0.6854, 0.5612, 0.6854, 0.5612, 0.6711, 0.5441, 0.6885, 0.5581, 0.6885, 0.5581, 0.6711, 0.5441, 0.6909, 0.5544, 0.6909, 0.5544, 0.6711, 0.5441, 0.6925, 0.5504, 0.6925, 0.5504, 0.6711, 0.5441, 0.6934, 0.5461, 0.6934, 0.5461, 0.6711, 0.5441, 0.6933, 0.5417, 0.6933, 0.5417, 0.6711, 0.5441, 0.6924, 0.5374, 0.6924, 0.5374, 0.6711, 0.5441, 0.6907, 0.5334, 0.6907, 0.5334, 0.6711, 0.5441, 0.6882, 0.5298, 0.6882, 0.5298, 0.6711, 0.5441, 0.6851, 0.5267, 0.6851, 0.5267, 0.6711, 0.5441, 0.6815, 0.5243, 0.6815, 0.5243, 0.6711, 0.5441, 0.6774, 0.5227, 0.6774, 0.5227, 0.6711, 0.5441, 0.6731, 0.5219, 0.6731, 0.5219, 0.6711, 0.5441, 0.6687, 0.5219, 0.6687, 0.5219, 0.6711, 0.5441, 0.6644, 0.5228, 0.6644, 0.5228, 0.6711, 0.5441, 0.6604, 0.5245, 0.6604, 0.5245, 0.6711, 0.5441, 0.6568, 0.527, 0.6568, 0.527, 0.6711, 0.5441, 0.6538, 0.5301, 0.6538, 0.5301, 0.6711, 0.5441, 0.6514, 0.5338, 0.4732, 0.4401, 0.5088, 0.4587, 0.4957, 0.4918, 0.4573, 0.4805, 0.5389, 0.4743, 0.5654, 0.4884, 0.5563, 0.5099, 0.5278, 0.5014, 0.5891, 0.5009, 0.6109, 0.5124, 0.6057, 0.5247, 0.582, 0.5176, 0.6315, 0.5233, 0.6514, 0.5338, 0.6497, 0.5378, 0.6281, 0.5314, 0.5088, 0.4587, 0.5389, 0.4743, 0.5278, 0.5014, 0.4957, 0.4918, 0.5654, 0.4884, 0.5891, 0.5009, 0.582, 0.5176, 0.5563, 0.5099, 0.6109, 0.5124, 0.6315, 0.5233, 0.6281, 0.5314, 0.6057, 0.5247, 0.6514, 0.5338, 0.6711, 0.5441, 0.6497, 0.5378])
me_sphere.use_remesh_preserve_volume = False
me_sphere.use_remesh_preserve_attributes = False
me_sphere.use_mirror_vertex_groups = False
me_sphere.update()

# ---- objects
ob_sphere = bpy.data.objects.new('Sphere', me_sphere)

# ---- transforms, parenting, visibility, modifiers, constraints
ob_sphere.location = (0.0, 0.0, 0.0)
ob_sphere.lineart.crease_threshold = 0.0

# ---- collection membership
col_collection_1.objects.link(ob_sphere)

# ---- scene / render settings (as saved in the file)
scene.frame_start = 1; scene.frame_end = 250; scene.frame_set(1)
scene.render.engine = 'CYCLES'
scene.render.resolution_percentage = 50
scene.render.dither_intensity = 0.0
scene.cycles.use_denoising = False
scene.cycles.samples = 10
scene.cycles.sampling_pattern = 'TABULATED_SOBOL'
scene.cycles.light_sampling_threshold = 0.0
scene.cycles.use_adaptive_sampling = False
scene.cycles.use_light_tree = False
scene.cycles.blur_glossy = 0.0
scene.cycles.pixel_filter_type = 'GAUSSIAN'
scene.cycles.sample_clamp_indirect = 0.0
scene.view_settings.view_transform = 'Standard'
bpy.context.view_layer.update()

# ---- added for rendering (the .blend has no active camera and no usable light): camera, sun
cam_auto = bpy.data.cameras.new('AutoCamera')
cam_auto.lens = 50.0
cam_auto.sensor_width = 36.0
cam_auto.clip_end = 1000.0
ob_auto_camera = bpy.data.objects.new('AutoCamera', cam_auto)
scene.collection.objects.link(ob_auto_camera)
ob_auto_camera.location = (4.53266, -5.43919, 3.62612)
ob_auto_camera.rotation_euler = (1.09748, -7.21219e-08, 0.694738)
scene.camera = ob_auto_camera
light_auto_sun = bpy.data.lights.new('AutoSun', 'SUN')
light_auto_sun.energy = 3.0
light_auto_sun.angle = 0.0523599
ob_auto_sun = bpy.data.objects.new('AutoSun', light_auto_sun)
scene.collection.objects.link(ob_auto_sun)
ob_auto_sun.rotation_euler = (0.872665, 0.174533, 0.523599)
bpy.context.view_layer.update()
